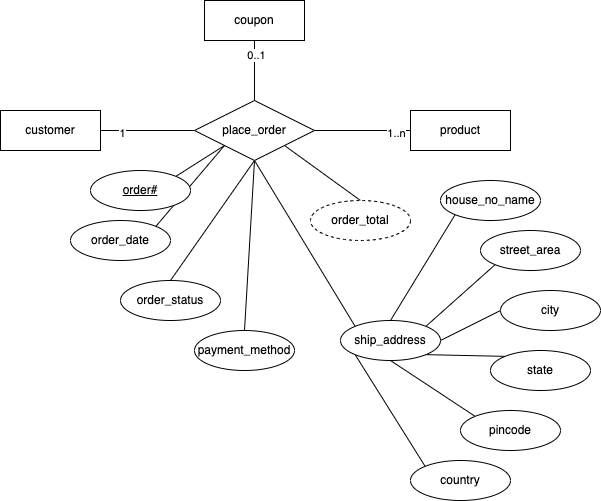

The diagram above was exported from draw.io. Its source (the exported page's mxGraphModel, read from the mxfile embedded in the PNG):
<mxGraphModel dx="627" dy="-720" grid="1" gridSize="10" guides="1" tooltips="1" connect="1" arrows="1" fold="1" page="1" pageScale="1" pageWidth="827" pageHeight="1169" math="0" shadow="0">
  <root>
    <mxCell id="0" />
    <mxCell id="1" parent="0" />
    <mxCell id="2" style="edgeStyle=none;html=1;exitX=1;exitY=0.5;exitDx=0;exitDy=0;entryX=0;entryY=0.5;entryDx=0;entryDy=0;endArrow=none;endFill=0;" edge="1" parent="1" source="4" target="14">
      <mxGeometry relative="1" as="geometry" />
    </mxCell>
    <mxCell id="3" value="1" style="edgeLabel;html=1;align=center;verticalAlign=middle;resizable=0;points=[];" vertex="1" connectable="0" parent="2">
      <mxGeometry x="-0.5623" y="-2" relative="1" as="geometry">
        <mxPoint as="offset" />
      </mxGeometry>
    </mxCell>
    <mxCell id="4" value="customer" style="whiteSpace=wrap;html=1;align=center;" vertex="1" parent="1">
      <mxGeometry x="40" y="1300" width="100" height="40" as="geometry" />
    </mxCell>
    <mxCell id="5" value="product" style="whiteSpace=wrap;html=1;align=center;" vertex="1" parent="1">
      <mxGeometry x="450" y="1300" width="100" height="40" as="geometry" />
    </mxCell>
    <mxCell id="6" style="edgeStyle=none;html=1;exitX=1;exitY=0.5;exitDx=0;exitDy=0;entryX=0;entryY=0.5;entryDx=0;entryDy=0;endArrow=none;endFill=0;" edge="1" parent="1" source="14" target="5">
      <mxGeometry relative="1" as="geometry" />
    </mxCell>
    <mxCell id="7" value="1..n" style="edgeLabel;html=1;align=center;verticalAlign=middle;resizable=0;points=[];" vertex="1" connectable="0" parent="6">
      <mxGeometry x="0.6786" y="-2" relative="1" as="geometry">
        <mxPoint as="offset" />
      </mxGeometry>
    </mxCell>
    <mxCell id="8" style="edgeStyle=none;html=1;exitX=0;exitY=1;exitDx=0;exitDy=0;entryX=1;entryY=0;entryDx=0;entryDy=0;endArrow=none;endFill=0;" edge="1" parent="1" source="14" target="35">
      <mxGeometry relative="1" as="geometry" />
    </mxCell>
    <mxCell id="9" style="edgeStyle=none;html=1;exitX=0;exitY=1;exitDx=0;exitDy=0;entryX=1;entryY=0;entryDx=0;entryDy=0;endArrow=none;endFill=0;" edge="1" parent="1" source="14" target="18">
      <mxGeometry relative="1" as="geometry" />
    </mxCell>
    <mxCell id="10" style="edgeStyle=none;html=1;exitX=0.5;exitY=1;exitDx=0;exitDy=0;entryX=0.5;entryY=0;entryDx=0;entryDy=0;endArrow=none;endFill=0;" edge="1" parent="1" source="14" target="19">
      <mxGeometry relative="1" as="geometry" />
    </mxCell>
    <mxCell id="11" style="edgeStyle=none;html=1;exitX=0.5;exitY=1;exitDx=0;exitDy=0;entryX=0.5;entryY=0;entryDx=0;entryDy=0;endArrow=none;endFill=0;" edge="1" parent="1" source="14" target="20">
      <mxGeometry relative="1" as="geometry" />
    </mxCell>
    <mxCell id="12" style="edgeStyle=none;html=1;exitX=0.5;exitY=1;exitDx=0;exitDy=0;entryX=0;entryY=0;entryDx=0;entryDy=0;endArrow=none;endFill=0;" edge="1" parent="1" source="14" target="28">
      <mxGeometry relative="1" as="geometry" />
    </mxCell>
    <mxCell id="13" style="edgeStyle=none;html=1;exitX=1;exitY=1;exitDx=0;exitDy=0;entryX=0.5;entryY=0;entryDx=0;entryDy=0;endArrow=none;endFill=0;" edge="1" parent="1" source="14" target="21">
      <mxGeometry relative="1" as="geometry" />
    </mxCell>
    <mxCell id="14" value="place_order" style="shape=rhombus;perimeter=rhombusPerimeter;whiteSpace=wrap;html=1;align=center;" vertex="1" parent="1">
      <mxGeometry x="234" y="1290" width="120" height="60" as="geometry" />
    </mxCell>
    <mxCell id="15" style="edgeStyle=none;html=1;exitX=0.5;exitY=1;exitDx=0;exitDy=0;endArrow=none;endFill=0;" edge="1" parent="1" source="17" target="14">
      <mxGeometry relative="1" as="geometry" />
    </mxCell>
    <mxCell id="16" value="0..1" style="edgeLabel;html=1;align=center;verticalAlign=middle;resizable=0;points=[];" vertex="1" connectable="0" parent="15">
      <mxGeometry x="-0.5435" y="1" relative="1" as="geometry">
        <mxPoint as="offset" />
      </mxGeometry>
    </mxCell>
    <mxCell id="17" value="coupon" style="whiteSpace=wrap;html=1;align=center;" vertex="1" parent="1">
      <mxGeometry x="244" y="1190" width="100" height="40" as="geometry" />
    </mxCell>
    <mxCell id="18" value="order_date" style="ellipse;whiteSpace=wrap;html=1;align=center;" vertex="1" parent="1">
      <mxGeometry x="110" y="1410" width="100" height="40" as="geometry" />
    </mxCell>
    <mxCell id="19" value="order_status" style="ellipse;whiteSpace=wrap;html=1;align=center;" vertex="1" parent="1">
      <mxGeometry x="160" y="1470" width="100" height="40" as="geometry" />
    </mxCell>
    <mxCell id="20" value="payment_method" style="ellipse;whiteSpace=wrap;html=1;align=center;" vertex="1" parent="1">
      <mxGeometry x="234" y="1520" width="100" height="40" as="geometry" />
    </mxCell>
    <mxCell id="21" value="order_total" style="ellipse;whiteSpace=wrap;html=1;align=center;dashed=1;" vertex="1" parent="1">
      <mxGeometry x="350" y="1390" width="100" height="40" as="geometry" />
    </mxCell>
    <mxCell id="22" style="edgeStyle=none;html=1;exitX=0.5;exitY=0;exitDx=0;exitDy=0;entryX=0;entryY=1;entryDx=0;entryDy=0;endArrow=none;endFill=0;" edge="1" parent="1" source="28" target="29">
      <mxGeometry relative="1" as="geometry" />
    </mxCell>
    <mxCell id="23" style="edgeStyle=none;html=1;exitX=1;exitY=0;exitDx=0;exitDy=0;entryX=0;entryY=1;entryDx=0;entryDy=0;endArrow=none;endFill=0;" edge="1" parent="1" source="28" target="30">
      <mxGeometry relative="1" as="geometry" />
    </mxCell>
    <mxCell id="24" style="edgeStyle=none;html=1;exitX=1;exitY=0.5;exitDx=0;exitDy=0;entryX=0;entryY=0.5;entryDx=0;entryDy=0;endArrow=none;endFill=0;" edge="1" parent="1" source="28" target="34">
      <mxGeometry relative="1" as="geometry" />
    </mxCell>
    <mxCell id="25" style="edgeStyle=none;html=1;exitX=1;exitY=1;exitDx=0;exitDy=0;entryX=0;entryY=0;entryDx=0;entryDy=0;endArrow=none;endFill=0;" edge="1" parent="1" source="28" target="31">
      <mxGeometry relative="1" as="geometry" />
    </mxCell>
    <mxCell id="26" style="edgeStyle=none;html=1;exitX=0.5;exitY=1;exitDx=0;exitDy=0;entryX=0;entryY=0;entryDx=0;entryDy=0;endArrow=none;endFill=0;" edge="1" parent="1" source="28" target="32">
      <mxGeometry relative="1" as="geometry" />
    </mxCell>
    <mxCell id="27" style="edgeStyle=none;html=1;exitX=0;exitY=1;exitDx=0;exitDy=0;entryX=0;entryY=0;entryDx=0;entryDy=0;endArrow=none;endFill=0;" edge="1" parent="1" source="28" target="33">
      <mxGeometry relative="1" as="geometry" />
    </mxCell>
    <mxCell id="28" value="ship_address" style="ellipse;whiteSpace=wrap;html=1;align=center;" vertex="1" parent="1">
      <mxGeometry x="380" y="1510" width="100" height="40" as="geometry" />
    </mxCell>
    <mxCell id="29" value="house_no_name" style="ellipse;whiteSpace=wrap;html=1;align=center;" vertex="1" parent="1">
      <mxGeometry x="480" y="1370" width="100" height="40" as="geometry" />
    </mxCell>
    <mxCell id="30" value="street_area" style="ellipse;whiteSpace=wrap;html=1;align=center;" vertex="1" parent="1">
      <mxGeometry x="520" y="1420" width="100" height="40" as="geometry" />
    </mxCell>
    <mxCell id="31" value="state" style="ellipse;whiteSpace=wrap;html=1;align=center;" vertex="1" parent="1">
      <mxGeometry x="530" y="1540" width="100" height="40" as="geometry" />
    </mxCell>
    <mxCell id="32" value="pincode" style="ellipse;whiteSpace=wrap;html=1;align=center;" vertex="1" parent="1">
      <mxGeometry x="500" y="1600" width="100" height="40" as="geometry" />
    </mxCell>
    <mxCell id="33" value="country" style="ellipse;whiteSpace=wrap;html=1;align=center;" vertex="1" parent="1">
      <mxGeometry x="450" y="1650" width="100" height="40" as="geometry" />
    </mxCell>
    <mxCell id="34" value="city" style="ellipse;whiteSpace=wrap;html=1;align=center;" vertex="1" parent="1">
      <mxGeometry x="540" y="1480" width="100" height="40" as="geometry" />
    </mxCell>
    <mxCell id="35" value="order#" style="ellipse;whiteSpace=wrap;html=1;align=center;fontStyle=4;" vertex="1" parent="1">
      <mxGeometry x="130" y="1360" width="100" height="40" as="geometry" />
    </mxCell>
  </root>
</mxGraphModel>